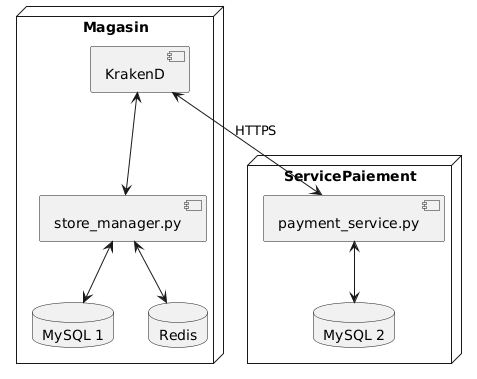

The diagram above was rendered by PlantUML. Its source (embedded in the PNG):
@startuml
node Magasin {
    component "KrakenD" 
    component "store_manager.py" 
    database "MySQL 1"
    database "Redis"
    "KrakenD" <--> "store_manager.py"
    "store_manager.py" <--> "MySQL 1"
    "store_manager.py" <--> "Redis"
  }

  node ServicePaiement {
    component "payment_service.py" 
    database "MySQL 2"
    "payment_service.py" <--> "MySQL 2"
  }

  "KrakenD" <--> "payment_service.py" : HTTPS
@enduml